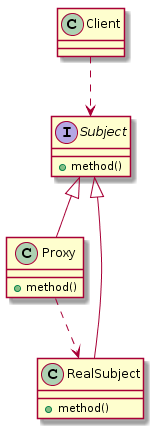

The diagram above was rendered by PlantUML. Its source (embedded in the PNG):
@startuml
class Client{

}

interface Subject{
    + method()
}

class Proxy{
    + method()
}

class RealSubject{
    + method()
}

Client ..> Subject

Subject <|-- RealSubject

Subject <|-- Proxy

Proxy ..> RealSubject
@enduml